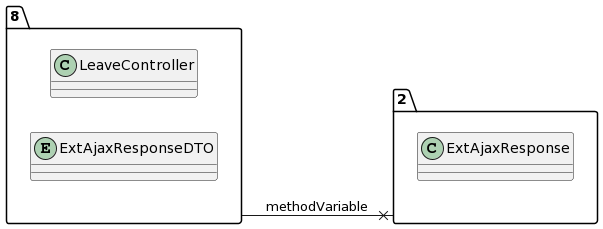

The diagram above was rendered by PlantUML. Its source (embedded in the PNG):
@startuml
allow_mixing
left to right direction
package "8"{
class LeaveController
entity ExtAjaxResponseDTO

}
package "2"{
class ExtAjaxResponse

}
"8" --x "2":methodVariable
@enduml